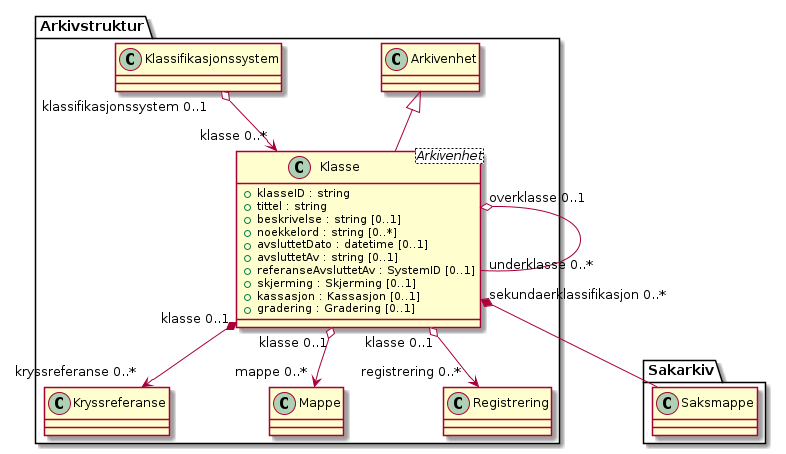

The diagram above was rendered by PlantUML. Its source (embedded in the PNG):
@startuml
skinparam nodesep 100
class Arkivstruktur.Klasse <Arkivenhet> {
  +klasseID : string
  +tittel : string
  +beskrivelse : string [0..1]
  +noekkelord : string [0..*]
  +avsluttetDato : datetime [0..1]
  +avsluttetAv : string [0..1]
  +referanseAvsluttetAv : SystemID [0..1]
  +skjerming : Skjerming [0..1]
  +kassasjon : Kassasjon [0..1]
  +gradering : Gradering [0..1]
}
Arkivstruktur.Arkivenhet <|-- Arkivstruktur.Klasse
Arkivstruktur.Klasse "klasse 0..1" *--> "kryssreferanse 0..*" Arkivstruktur.Kryssreferanse
Arkivstruktur.Klasse "klasse 0..1" o--> "mappe 0..*" Arkivstruktur.Mappe
Arkivstruktur.Klasse "klasse 0..1" o--> "registrering 0..*" Arkivstruktur.Registrering
Arkivstruktur.Klasse "overklasse 0..1" o-- "underklasse 0..*" Arkivstruktur.Klasse
Arkivstruktur.Klasse "sekundaerklassifikasjon 0..*" *-- Sakarkiv.Saksmappe
Arkivstruktur.Klassifikasjonssystem "klassifikasjonssystem 0..1" o--> "klasse 0..*" Arkivstruktur.Klasse
@enduml